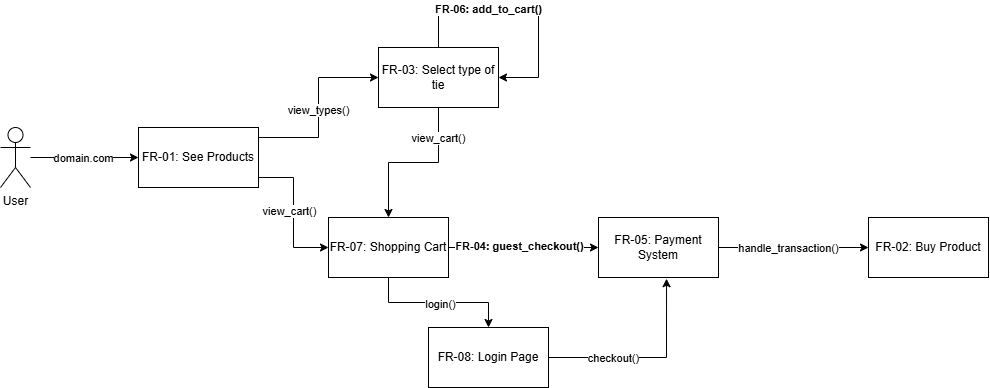

The diagram above was exported from draw.io. Its source (the exported page's mxGraphModel, read from the mxfile embedded in the PNG):
<mxGraphModel dx="1149" dy="509" grid="1" gridSize="10" guides="1" tooltips="1" connect="1" arrows="1" fold="1" page="1" pageScale="1" pageWidth="2000" pageHeight="2000" math="0" shadow="0">
  <root>
    <mxCell id="0" />
    <mxCell id="1" parent="0" />
    <mxCell id="rCKsbIN6S9OD2gRCEbFQ-5" style="edgeStyle=orthogonalEdgeStyle;rounded=0;orthogonalLoop=1;jettySize=auto;html=1;entryX=0;entryY=0.5;entryDx=0;entryDy=0;" parent="1" source="rCKsbIN6S9OD2gRCEbFQ-1" target="rCKsbIN6S9OD2gRCEbFQ-4" edge="1">
      <mxGeometry relative="1" as="geometry" />
    </mxCell>
    <mxCell id="rCKsbIN6S9OD2gRCEbFQ-9" value="domain.com" style="edgeLabel;html=1;align=center;verticalAlign=middle;resizable=0;points=[];" parent="rCKsbIN6S9OD2gRCEbFQ-5" vertex="1" connectable="0">
      <mxGeometry x="-0.0247" y="-4" relative="1" as="geometry">
        <mxPoint y="-4" as="offset" />
      </mxGeometry>
    </mxCell>
    <mxCell id="rCKsbIN6S9OD2gRCEbFQ-1" value="User" style="shape=umlActor;verticalLabelPosition=bottom;verticalAlign=top;html=1;outlineConnect=0;" parent="1" vertex="1">
      <mxGeometry x="242" y="210" width="30" height="60" as="geometry" />
    </mxCell>
    <mxCell id="rCKsbIN6S9OD2gRCEbFQ-7" style="edgeStyle=orthogonalEdgeStyle;rounded=0;orthogonalLoop=1;jettySize=auto;html=1;entryX=0;entryY=0.5;entryDx=0;entryDy=0;" parent="1" edge="1">
      <mxGeometry relative="1" as="geometry">
        <Array as="points">
          <mxPoint x="560" y="220" />
          <mxPoint x="560" y="160" />
        </Array>
        <mxPoint x="500" y="220" as="sourcePoint" />
        <mxPoint x="620" y="160" as="targetPoint" />
      </mxGeometry>
    </mxCell>
    <mxCell id="EU29sXYnqDJOSElmn1mh-1" value="view_types()" style="edgeLabel;html=1;align=center;verticalAlign=middle;resizable=0;points=[];" parent="rCKsbIN6S9OD2gRCEbFQ-7" connectable="0" vertex="1">
      <mxGeometry x="-0.0235" y="1" relative="1" as="geometry">
        <mxPoint as="offset" />
      </mxGeometry>
    </mxCell>
    <mxCell id="EU29sXYnqDJOSElmn1mh-7" style="edgeStyle=orthogonalEdgeStyle;rounded=0;orthogonalLoop=1;jettySize=auto;html=1;exitX=0.5;exitY=1;exitDx=0;exitDy=0;entryX=0.5;entryY=0;entryDx=0;entryDy=0;" parent="1" source="rCKsbIN6S9OD2gRCEbFQ-6" target="rCKsbIN6S9OD2gRCEbFQ-13" edge="1">
      <mxGeometry relative="1" as="geometry" />
    </mxCell>
    <mxCell id="EU29sXYnqDJOSElmn1mh-8" value="view_cart()" style="edgeLabel;html=1;align=center;verticalAlign=middle;resizable=0;points=[];" parent="EU29sXYnqDJOSElmn1mh-7" connectable="0" vertex="1">
      <mxGeometry x="-0.625" y="-1" relative="1" as="geometry">
        <mxPoint as="offset" />
      </mxGeometry>
    </mxCell>
    <mxCell id="rCKsbIN6S9OD2gRCEbFQ-6" value="FR-03: Select type of tie" style="rounded=0;whiteSpace=wrap;html=1;" parent="1" vertex="1">
      <mxGeometry x="620" y="130" width="120" height="60" as="geometry" />
    </mxCell>
    <mxCell id="rCKsbIN6S9OD2gRCEbFQ-14" style="edgeStyle=orthogonalEdgeStyle;rounded=0;orthogonalLoop=1;jettySize=auto;html=1;entryX=0;entryY=0.5;entryDx=0;entryDy=0;" parent="1" source="rCKsbIN6S9OD2gRCEbFQ-4" target="rCKsbIN6S9OD2gRCEbFQ-13" edge="1">
      <mxGeometry relative="1" as="geometry">
        <Array as="points">
          <mxPoint x="535" y="260" />
          <mxPoint x="535" y="330" />
        </Array>
      </mxGeometry>
    </mxCell>
    <mxCell id="rCKsbIN6S9OD2gRCEbFQ-15" value="view_cart()" style="edgeLabel;html=1;align=center;verticalAlign=middle;resizable=0;points=[];" parent="rCKsbIN6S9OD2gRCEbFQ-14" vertex="1" connectable="0">
      <mxGeometry x="-0.019" y="-5" relative="1" as="geometry">
        <mxPoint as="offset" />
      </mxGeometry>
    </mxCell>
    <mxCell id="rCKsbIN6S9OD2gRCEbFQ-4" value="FR-01: See Products" style="rounded=0;whiteSpace=wrap;html=1;" parent="1" vertex="1">
      <mxGeometry x="380" y="210" width="120" height="60" as="geometry" />
    </mxCell>
    <mxCell id="rCKsbIN6S9OD2gRCEbFQ-22" style="edgeStyle=orthogonalEdgeStyle;rounded=0;orthogonalLoop=1;jettySize=auto;html=1;entryX=1;entryY=0.5;entryDx=0;entryDy=0;exitX=0.5;exitY=0;exitDx=0;exitDy=0;" parent="1" source="rCKsbIN6S9OD2gRCEbFQ-6" target="rCKsbIN6S9OD2gRCEbFQ-6" edge="1">
      <mxGeometry relative="1" as="geometry">
        <mxPoint x="730" y="160" as="targetPoint" />
        <Array as="points">
          <mxPoint x="730" y="90" />
          <mxPoint x="780" y="90" />
          <mxPoint x="780" y="190" />
        </Array>
        <mxPoint x="670" y="130" as="sourcePoint" />
      </mxGeometry>
    </mxCell>
    <mxCell id="rCKsbIN6S9OD2gRCEbFQ-25" value="&lt;b&gt;FR-06: add_to_cart()&lt;/b&gt;" style="edgeLabel;html=1;align=center;verticalAlign=middle;resizable=0;points=[];" parent="rCKsbIN6S9OD2gRCEbFQ-22" connectable="0" vertex="1">
      <mxGeometry x="-0.2261" y="-1" relative="1" as="geometry">
        <mxPoint x="-7" as="offset" />
      </mxGeometry>
    </mxCell>
    <mxCell id="rCKsbIN6S9OD2gRCEbFQ-17" style="edgeStyle=orthogonalEdgeStyle;rounded=0;orthogonalLoop=1;jettySize=auto;html=1;entryX=0;entryY=0.5;entryDx=0;entryDy=0;" parent="1" source="rCKsbIN6S9OD2gRCEbFQ-13" target="rCKsbIN6S9OD2gRCEbFQ-16" edge="1">
      <mxGeometry relative="1" as="geometry" />
    </mxCell>
    <mxCell id="rCKsbIN6S9OD2gRCEbFQ-20" value="&lt;b&gt;FR-04: guest_checkout()&lt;/b&gt;" style="edgeLabel;html=1;align=center;verticalAlign=middle;resizable=0;points=[];" parent="rCKsbIN6S9OD2gRCEbFQ-17" vertex="1" connectable="0">
      <mxGeometry x="-0.0667" y="2" relative="1" as="geometry">
        <mxPoint as="offset" />
      </mxGeometry>
    </mxCell>
    <mxCell id="EU29sXYnqDJOSElmn1mh-3" style="edgeStyle=orthogonalEdgeStyle;rounded=0;orthogonalLoop=1;jettySize=auto;html=1;exitX=0.5;exitY=1;exitDx=0;exitDy=0;entryX=0.5;entryY=0;entryDx=0;entryDy=0;" parent="1" source="rCKsbIN6S9OD2gRCEbFQ-13" target="EU29sXYnqDJOSElmn1mh-2" edge="1">
      <mxGeometry relative="1" as="geometry" />
    </mxCell>
    <mxCell id="EU29sXYnqDJOSElmn1mh-4" value="login()" style="edgeLabel;html=1;align=center;verticalAlign=middle;resizable=0;points=[];" parent="EU29sXYnqDJOSElmn1mh-3" connectable="0" vertex="1">
      <mxGeometry x="0.0154" y="-1" relative="1" as="geometry">
        <mxPoint as="offset" />
      </mxGeometry>
    </mxCell>
    <mxCell id="rCKsbIN6S9OD2gRCEbFQ-13" value="FR-07: Shopping Cart" style="rounded=0;whiteSpace=wrap;html=1;" parent="1" vertex="1">
      <mxGeometry x="570" y="300" width="120" height="60" as="geometry" />
    </mxCell>
    <mxCell id="CeNDCK_KZNG2mCXpSnKV-2" value="" style="edgeStyle=orthogonalEdgeStyle;rounded=0;orthogonalLoop=1;jettySize=auto;html=1;" edge="1" parent="1" source="rCKsbIN6S9OD2gRCEbFQ-16" target="CeNDCK_KZNG2mCXpSnKV-1">
      <mxGeometry relative="1" as="geometry" />
    </mxCell>
    <mxCell id="CeNDCK_KZNG2mCXpSnKV-4" value="handle_transaction()" style="edgeLabel;html=1;align=center;verticalAlign=middle;resizable=0;points=[];" vertex="1" connectable="0" parent="CeNDCK_KZNG2mCXpSnKV-2">
      <mxGeometry x="-0.2615" relative="1" as="geometry">
        <mxPoint x="14" as="offset" />
      </mxGeometry>
    </mxCell>
    <mxCell id="rCKsbIN6S9OD2gRCEbFQ-16" value="FR-05: Payment System" style="rounded=0;whiteSpace=wrap;html=1;" parent="1" vertex="1">
      <mxGeometry x="840" y="300" width="120" height="60" as="geometry" />
    </mxCell>
    <mxCell id="EU29sXYnqDJOSElmn1mh-2" value="FR-08: Login Page" style="rounded=0;whiteSpace=wrap;html=1;" parent="1" vertex="1">
      <mxGeometry x="670" y="410" width="120" height="60" as="geometry" />
    </mxCell>
    <mxCell id="EU29sXYnqDJOSElmn1mh-5" style="edgeStyle=orthogonalEdgeStyle;rounded=0;orthogonalLoop=1;jettySize=auto;html=1;exitX=1;exitY=0.5;exitDx=0;exitDy=0;entryX=0.567;entryY=1.02;entryDx=0;entryDy=0;entryPerimeter=0;" parent="1" source="EU29sXYnqDJOSElmn1mh-2" target="rCKsbIN6S9OD2gRCEbFQ-16" edge="1">
      <mxGeometry relative="1" as="geometry" />
    </mxCell>
    <mxCell id="EU29sXYnqDJOSElmn1mh-6" value="checkout()" style="edgeLabel;html=1;align=center;verticalAlign=middle;resizable=0;points=[];" parent="EU29sXYnqDJOSElmn1mh-5" connectable="0" vertex="1">
      <mxGeometry x="-0.3469" relative="1" as="geometry">
        <mxPoint as="offset" />
      </mxGeometry>
    </mxCell>
    <mxCell id="CeNDCK_KZNG2mCXpSnKV-1" value="FR-02: Buy Product" style="rounded=0;whiteSpace=wrap;html=1;" vertex="1" parent="1">
      <mxGeometry x="1110" y="300" width="120" height="60" as="geometry" />
    </mxCell>
  </root>
</mxGraphModel>